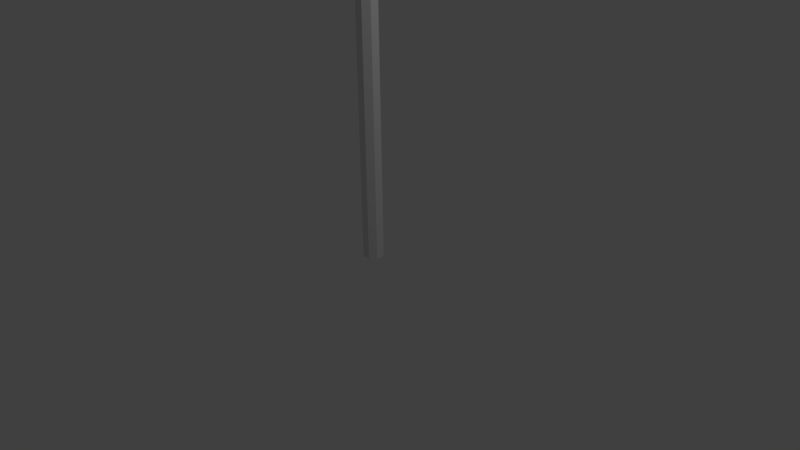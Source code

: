# Source: garden-flower.blend  (saved by Blender 2.76.0; exported with 4.5.12 LTS)
import bpy
from mathutils import Matrix  # noqa: F401  (used for matrix-valued properties, if any)

bpy.ops.wm.read_factory_settings(use_empty=True)
scene = bpy.context.scene
scene.name = 'Scene'

# ---- collections
col_collection_1 = bpy.data.collections.new('Collection 1'); scene.collection.children.link(col_collection_1)

# ---- materials (node trees are filled in below, after node groups)
mat_material_002 = bpy.data.materials.new('Material.002')
mat_material_002.alpha_threshold = 0.0
mat_material_002.use_transparent_shadow = False
mat_material_002.roughness = 0.5
mat_material_001 = bpy.data.materials.new('Material.001')
mat_material_001.alpha_threshold = 0.0
mat_material_001.use_transparent_shadow = False
mat_material_001.roughness = 0.5
mat_material_003 = bpy.data.materials.new('Material.003')
mat_material_003.alpha_threshold = 0.0
mat_material_003.use_transparent_shadow = False
mat_material_003.roughness = 0.5

# ---- material node trees

# ---- world
world_world = bpy.data.worlds.new('World'); scene.world = world_world
world_world.color = (0.05088, 0.05088, 0.05088)
world_world.use_sun_shadow = False
world_world.sun_shadow_jitter_overblur = 0.0
world_world.cycles.sampling_method = 'MANUAL'
world_world.cycles.sample_map_resolution = 256

# ---- cameras
cam_camera = bpy.data.cameras.new('Camera')
cam_camera.clip_end = 100.0
cam_camera.lens = 35.0
cam_camera.sensor_width = 32.0
cam_camera.sensor_height = 18.0
cam_camera.ortho_scale = 7.314
cam_camera.dof.focus_distance = 0.0
cam_camera.dof.aperture_fstop = 128.0

# ---- lights
light_lamp = bpy.data.lights.new('Lamp', 'POINT')
light_lamp.transmission_factor = 0.0
light_lamp.cutoff_distance = 30.0
light_lamp.energy = 100.0
light_lamp.shadow_buffer_clip_start = 1.001
light_lamp.shadow_soft_size = 0.1
light_lamp.shadow_maximum_resolution = 0.006
light_lamp.use_absolute_resolution = True
light_lamp.cycles.use_multiple_importance_sampling = False

# ---- meshes
me_flower_001 = bpy.data.meshes.new('Flower.001')
me_flower_001.from_pydata([(0.4142, 37.0, 1.0), (1.292, 34.47, 3.12), (1.0, 37.0, 0.4142), (2.915, 34.32, 1.683), (3.173, 34.41, 1.314), (3.173, 34.41, -1.314), (2.915, 34.32, -1.683), (-3.173, 34.41, 1.314), (-2.915, 34.32, 1.683), (-1.0, 37.0, 0.4142), (-1.292, 34.47, 3.12), (-0.4142, 37.0, 1.0), (5.829e-15, 34.29, 3.276), (-3.173, 34.41, -1.314), (-1.0, 37.0, -0.4142), (-0.4142, 37.0, -1.0), (-1.292, 34.47, -3.12), (-2.915, 34.32, -1.683), (1.0, 37.0, -0.4142), (1.292, 34.47, -3.12), (0.4142, 37.0, -1.0), (2.776e-16, 34.29, -3.276), (3.154, 33.34, 1.821), (3.19, 33.33, 1.785), (3.193, 33.35, 1.782), (3.517, 33.47, 1.457), (3.517, 33.47, -1.457), (3.193, 33.35, -1.782), (0.03164, 33.29, 3.517), (0.03408, 33.31, 3.517), (-3.053e-15, 33.3, 3.517), (-0.03164, 33.29, 3.517), (-3.12, 33.33, 1.854), (-3.117, 33.34, 1.857), (-3.154, 33.34, 1.821), (-3.19, 33.33, 1.785), (-3.19, 33.33, -1.785), (-3.193, 33.35, -1.782), (-3.154, 33.34, -1.821), (-3.12, 33.33, -1.854), (-0.03164, 33.29, -3.517), (-0.03408, 33.31, -3.517), (-3.331e-15, 33.3, -3.517), (0.03164, 33.29, -3.517), (-0.03408, 33.31, 3.517), (1.457, 33.57, 3.517), (3.117, 33.34, 1.857), (-3.193, 33.35, 1.782), (-1.457, 33.57, 3.517), (-3.117, 33.34, -1.857), (-3.517, 33.47, -1.457), (-3.517, 33.47, 1.457), (0.03408, 33.31, -3.517), (-1.457, 33.57, -3.517), (3.117, 33.34, -1.857), (1.457, 33.57, -3.517), (3.154, 33.34, -1.821), (3.19, 33.33, -1.785), (1.457, 33.0, 3.517), (3.12, 33.33, 1.854), (3.517, 33.0, 1.457), (-1.457, 33.0, 3.517), (-3.517, 33.0, 1.457), (-3.517, 33.0, -1.457), (-1.457, 33.0, -3.517), (1.457, 33.0, -3.517), (3.12, 33.33, -1.854), (3.517, 33.0, -1.457), (1.0, 30.0, 0.4142), (0.4142, 30.0, 1.0), (-0.4142, 30.0, 1.0), (-1.0, 30.0, 0.4142), (-1.0, 30.0, -0.4142), (-0.4142, 30.0, -1.0), (0.4142, 30.0, -1.0), (1.0, 30.0, -0.4142), (1.0, 2.943e-15, -0.4142), (1.0, -2.943e-15, 0.4142), (0.4142, -7.105e-15, 1.0), (-0.4142, -7.105e-15, 1.0), (-1.0, -2.943e-15, 0.4142), (-1.0, 2.943e-15, -0.4142), (-0.4142, 7.105e-15, -1.0), (0.4142, 7.105e-15, -1.0), (3.154, 33.34, 1.821), (3.19, 33.33, 1.785), (5.91, 34.34, 3.412), (5.821, 34.16, 2.883), (5.795, 34.3, 2.839), (4.523, 36.55, 7.834), (4.694, 35.61, 8.13), (6.223, 36.27, 5.971), (6.394, 35.33, 6.267), (5.776, 35.36, 3.335), (3.193, 33.35, 1.782), (1.292, 34.47, 3.12), (2.915, 34.32, 1.683), (3.173, 34.41, 1.314), (5.776, 35.36, -3.335), (3.173, 34.41, -1.314), (2.915, 34.32, -1.683), (8.282, 36.27, 2.404), (9.045, 36.55, -3.385e-16), (8.282, 36.27, -2.404), (8.624, 35.33, 2.404), (5.795, 34.3, -2.839), (9.387, 35.61, -3.385e-16), (8.624, 35.33, -2.404), (3.517, 33.47, 1.457), (3.517, 33.47, -1.457), (3.193, 33.35, -1.782), (5.91, 34.34, -3.412), (0.03164, 33.29, 3.517), (0.03408, 33.31, 3.517), (0.4133, 34.16, 6.482), (0.4389, 34.3, 6.438), (-3.053e-15, 33.3, 3.517), (-3.886e-15, 34.34, 6.824), (-8.882e-15, 35.36, 6.67), (-2.23, 35.33, 8.67), (-2.059, 36.27, 8.374), (-4.523, 36.55, 7.834), (-4.694, 35.61, 8.13), (-3.173, 34.41, 1.314), (-2.915, 34.32, 1.683), (-1.292, 34.47, 3.12), (5.829e-15, 34.29, 3.276), (-0.4133, 34.16, 6.482), (-0.03164, 33.29, 3.517), (2.059, 36.27, 8.374), (2.23, 35.33, 8.67), (-3.12, 33.33, 1.854), (-3.117, 33.34, 1.857), (-5.407, 34.16, 3.599), (-5.356, 34.3, 3.599), (-3.154, 33.34, 1.821), (-5.91, 34.34, 3.412), (-5.776, 35.36, 3.335), (-8.624, 35.33, 2.404), (-8.282, 36.27, 2.404), (-9.045, 36.55, -1.11e-15), (-9.387, 35.61, -1.11e-15), (-3.173, 34.41, -1.314), (-3.19, 33.33, 1.785), (-5.821, 34.16, 2.883), (-6.223, 36.27, 5.971), (-6.394, 35.33, 6.267), (-3.19, 33.33, -1.785), (-3.193, 33.35, -1.782), (-5.821, 34.16, -2.883), (-5.795, 34.3, -2.839), (-3.154, 33.34, -1.821), (-5.91, 34.34, -3.412), (-5.776, 35.36, -3.335), (-6.394, 35.33, -6.267), (-6.223, 36.27, -5.971), (-4.523, 36.55, -7.834), (-4.694, 35.61, -8.13), (-1.292, 34.47, -3.12), (-2.915, 34.32, -1.683), (-5.407, 34.16, -3.599), (-3.12, 33.33, -1.854), (-8.282, 36.27, -2.404), (-8.624, 35.33, -2.404), (-0.03164, 33.29, -3.517), (-0.03408, 33.31, -3.517), (-0.4133, 34.16, -6.482), (-0.4389, 34.3, -6.438), (-3.331e-15, 33.3, -3.517), (8.327e-16, 34.34, -6.824), (6.453e-15, 35.36, -6.67), (2.23, 35.33, -8.67), (2.059, 36.27, -8.374), (4.523, 36.55, -7.834), (4.694, 35.61, -8.13), (1.292, 34.47, -3.12), (2.776e-16, 34.29, -3.276), (0.4133, 34.16, -6.482), (0.03164, 33.29, -3.517), (-2.059, 36.27, -8.374), (-2.23, 35.33, -8.67), (-0.4389, 34.3, 6.438), (-0.03408, 33.31, 3.517), (1.457, 33.57, 3.517), (5.356, 34.3, 3.599), (3.117, 33.34, 1.857), (-5.795, 34.3, 2.839), (-3.193, 33.35, 1.782), (-1.457, 33.57, 3.517), (-5.356, 34.3, -3.599), (-3.117, 33.34, -1.857), (-3.517, 33.47, -1.457), (-3.517, 33.47, 1.457), (0.4389, 34.3, -6.438), (0.03408, 33.31, -3.517), (-1.457, 33.57, -3.517), (5.821, 34.16, -2.883), (6.394, 35.33, -6.267), (6.223, 36.27, -5.971), (5.356, 34.3, -3.599), (3.117, 33.34, -1.857), (1.457, 33.57, -3.517), (3.154, 33.34, -1.821), (3.19, 33.33, -1.785), (3.12, 33.33, 1.854), (5.407, 34.16, -3.599), (3.12, 33.33, -1.854), (5.407, 34.16, 3.599)], [], [(16, 17, 13, 14, 15), (20, 18, 5, 6, 19), (21, 16, 15, 20, 19), (5, 18, 2, 4), (0, 11, 10, 12, 1), (1, 3, 4, 2, 0), (11, 9, 7, 8, 10), (7, 9, 14, 13), (11, 0, 2, 18, 20, 15, 14, 9), (39, 49, 53, 64, 63, 50, 37, 36, 38), (64, 73, 72, 63), (75, 76, 83, 74), (60, 25, 24, 23, 22, 59, 46, 45, 58), (69, 78, 77, 68), (58, 45, 29, 28, 30, 31, 44, 48, 61), (60, 68, 75, 67), (51, 62, 61, 48, 33, 32, 34, 35, 47), (71, 80, 79, 70), (65, 74, 73, 64), (64, 53, 41, 40, 42, 43, 52, 55, 65), (25, 60, 67, 26), (26, 67, 65, 55, 54, 66, 56, 57, 27), (68, 77, 76, 75), (58, 69, 68, 60), (73, 82, 81, 72), (67, 75, 74, 65), (62, 71, 70, 61), (50, 63, 62, 51), (74, 83, 82, 73), (72, 81, 80, 71), (61, 70, 69, 58), (70, 79, 78, 69), (63, 72, 71, 62), (81, 82, 83, 76, 77, 78, 79, 80), (196, 105, 110, 203), (88, 86, 87), (174, 197, 111, 199, 200, 201, 194, 193, 169, 171), (146, 145, 137, 136), (148, 150, 149, 147), (180, 179, 170, 169), (153, 162, 140, 139, 137, 124, 123, 142, 159), (111, 196, 203, 202), (138, 141, 163, 152, 150, 148, 191, 192, 187, 186, 136), (198, 197, 174, 173), (106, 104, 86, 88, 94, 108, 109, 110, 105, 111, 107), (177, 178, 168, 169), (170, 172, 171, 169), (115, 117, 114), (129, 130, 90, 89), (166, 169, 168, 164), (93, 96, 95, 126, 118, 129, 89, 91), (118, 120, 119, 117), (185, 204, 207, 184), (207, 204, 84, 86), (163, 162, 153, 152), (134, 136, 133), (122, 119, 120, 121), (147, 149, 152, 151), (126, 125, 124, 137, 145, 121, 120, 118), (197, 198, 98, 111), (187, 143, 144, 186), (85, 87, 86, 84), (93, 91, 92, 86), (150, 152, 149), (133, 136, 135, 131), (157, 154, 155, 156), (93, 101, 102, 103, 98, 100, 99, 97, 96), (104, 101, 93, 86), (182, 128, 127, 181), (190, 161, 160, 189), (167, 169, 166), (179, 180, 157, 156), (153, 155, 154, 152), (127, 128, 116, 117), (153, 159, 158, 176, 170, 179, 156, 155), (130, 129, 118, 117), (101, 104, 106, 102), (117, 181, 127), (194, 178, 177, 193), (154, 157, 180, 169, 167, 165, 195, 190, 189, 152), (90, 92, 91, 89), (136, 186, 144), (114, 117, 116, 112), (152, 189, 160), (132, 134, 133, 131), (141, 138, 139, 140), (169, 193, 177), (113, 115, 114, 112), (165, 167, 166, 164), (111, 105, 196), (106, 107, 103, 102), (92, 90, 130, 117, 115, 113, 183, 185, 184, 86), (136, 144, 143, 135), (145, 146, 122, 121), (87, 85, 94, 88), (176, 175, 100, 98, 198, 173, 172, 170), (134, 132, 188, 182, 181, 117, 119, 122, 146, 136), (160, 161, 151, 152), (199, 111, 205), (202, 206, 205, 111), (174, 171, 172, 173), (137, 139, 138, 136), (162, 163, 141, 140), (86, 184, 207), (205, 206, 200, 199), (98, 103, 107, 111)])
me_flower_001.polygons.foreach_set('material_index', [0, 0, 0, 0, 0, 0, 0, 0, 0, 2, 2, 2, 2, 2, 2, 2, 2, 2, 2, 2, 2, 2, 2, 2, 2, 2, 2, 2, 2, 2, 2, 2, 2, 2, 1, 1, 1, 1, 1, 1, 1, 1, 1, 1, 1, 1, 1, 1, 1, 1, 1, 1, 1, 1, 1, 1, 1, 1, 1, 1, 1, 1, 1, 1, 1, 1, 1, 1, 1, 1, 1, 1, 1, 1, 1, 1, 1, 1, 1, 1, 1, 1, 1, 1, 1, 1, 1, 1, 1, 1, 1, 1, 1, 1, 1, 1, 1, 1, 1, 1, 1, 1, 1, 1, 1, 1])
me_flower_001.materials.append(mat_material_002)
me_flower_001.materials.append(mat_material_001)
me_flower_001.materials.append(mat_material_003)
me_flower_001.use_remesh_preserve_volume = False
me_flower_001.use_remesh_preserve_attributes = False
me_flower_001.use_mirror_vertex_groups = False
me_flower_001.update()

# ---- objects
ob_flower_001 = bpy.data.objects.new('Flower.001', me_flower_001)
ob_lamp = bpy.data.objects.new('Lamp', light_lamp)
ob_camera = bpy.data.objects.new('Camera', cam_camera)

# ---- transforms, parenting, visibility, modifiers, constraints
ob_flower_001.location = (0.0, 0.0, 0.0)
ob_flower_001.rotation_euler = (1.571, 2.22e-16, 2.22e-16)
ob_flower_001.scale = (0.1274, 0.1274, 0.1274)
ob_flower_001.lineart.crease_threshold = 0.0
ob_lamp.location = (4.076, 1.005, 5.904)
ob_lamp.rotation_euler = (0.6503, 0.05522, 1.866)
ob_lamp.lock_rotations_4d = False
ob_lamp.empty_display_type = 'ARROWS'
ob_lamp.color = (0.0, 0.0, 0.0, 0.0)
ob_lamp.lineart.crease_threshold = 0.0
ob_camera.location = (7.481, -6.508, 5.344)
ob_camera.rotation_euler = (1.109, 0.01082, 0.8149)
ob_camera.lock_rotations_4d = False
ob_camera.empty_display_type = 'ARROWS'
ob_camera.color = (0.0, 0.0, 0.0, 0.0)
ob_camera.display_type = 'WIRE'
ob_camera.lineart.crease_threshold = 0.0

# ---- collection membership
col_collection_1.objects.link(ob_flower_001)
col_collection_1.objects.link(ob_lamp)
col_collection_1.objects.link(ob_camera)

# ---- scene / render settings (as saved in the file)
scene.camera = ob_camera
scene.frame_start = 1; scene.frame_end = 250; scene.frame_set(1)
scene.render.engine = 'BLENDER_EEVEE_NEXT'
scene.render.resolution_percentage = 50
scene.render.dither_intensity = 0.0
scene.cycles.use_denoising = False
scene.cycles.samples = 10
scene.cycles.sampling_pattern = 'TABULATED_SOBOL'
scene.cycles.light_sampling_threshold = 0.0
scene.cycles.use_adaptive_sampling = False
scene.cycles.use_light_tree = False
scene.cycles.blur_glossy = 0.0
scene.cycles.pixel_filter_type = 'GAUSSIAN'
scene.cycles.sample_clamp_indirect = 0.0
scene.view_settings.view_transform = 'Standard'
bpy.context.view_layer.update()
